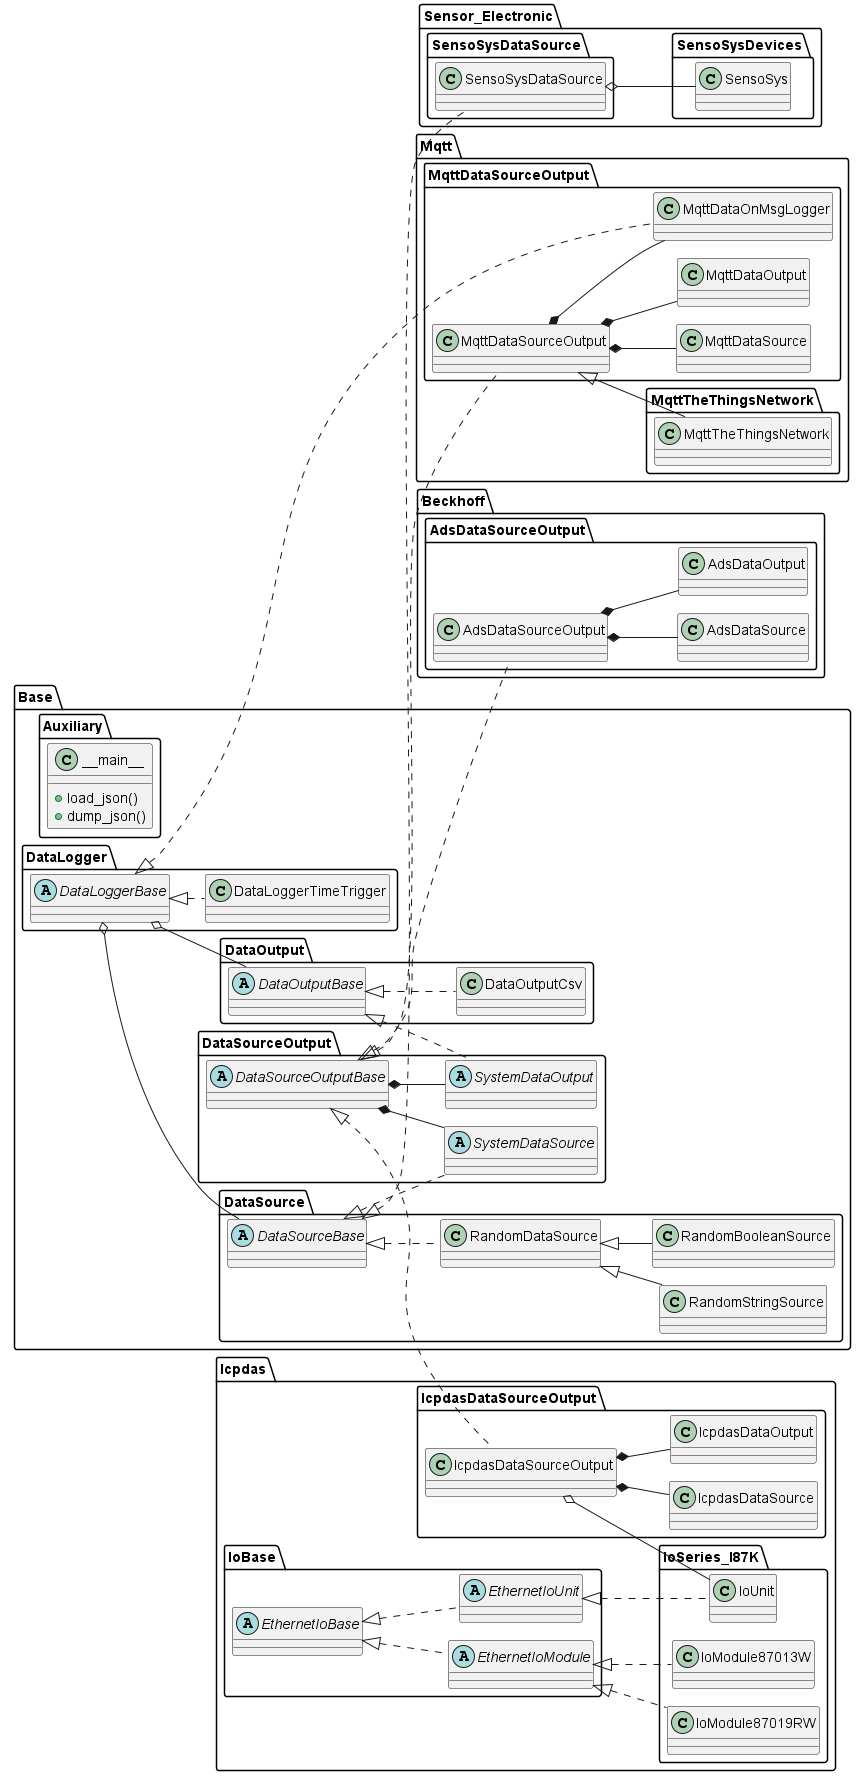

The diagram above was rendered by PlantUML. Its source (embedded in the PNG):
@startuml
!pragma layout smetana
left to right direction

package Base{}
package Base.Auxiliary{
    class __main__{
        + load_json()
        + dump_json()
    }
}
package Base.DataLogger{
    abstract class DataLoggerBase
    class DataLoggerTimeTrigger implements DataLoggerBase

    DataLoggerBase o-- Base.DataSource.DataSourceBase
    DataLoggerBase o-- Base.DataOutput.DataOutputBase
}
package Base.DataOutput{
    abstract class DataOutputBase
    class DataOutputCsv implements DataOutputBase
}
package Base.DataSource{
    abstract class DataSourceBase
    class RandomDataSource implements DataSourceBase
    class RandomStringSource extends RandomDataSource
    class RandomBooleanSource extends RandomDataSource
}
package Base.DataSourceOutput{
    abstract class DataSourceOutputBase
    abstract class SystemDataSource implements Base.DataSource.DataSourceBase
    abstract class SystemDataOutput implements Base.DataOutput.DataOutputBase

    DataSourceOutputBase *-- SystemDataSource
    DataSourceOutputBase *-- SystemDataOutput
}

package Beckhoff{}
package Beckhoff.AdsDataSourceOutput{
    class AdsDataSourceOutput implements Base.DataSourceOutput.DataSourceOutputBase
    class AdsDataSource implements Base.DataSourceOutput.DataSourceOutputBase.SystemDataSource
    class AdsDataOutput implements Base.DataSourceOutput.DataSourceOutputBase.SystemDataOutput

    AdsDataSourceOutput *-- AdsDataSource
    AdsDataSourceOutput *-- AdsDataOutput
}

package Icpdas{}
package Icpdas.IcpdasDataSourceOutput{
    class IcpdasDataSourceOutput implements Base.DataSourceOutput.DataSourceOutputBase
    class IcpdasDataSource implements Base.DataSourceOutput.DataSourceOutputBase.SystemDataSource
    class IcpdasDataOutput implements Base.DataSourceOutput.DataSourceOutputBase.SystemDataOutput

    IcpdasDataSourceOutput *-- IcpdasDataSource
    IcpdasDataSourceOutput *-- IcpdasDataOutput
    IcpdasDataSourceOutput o-- Icpdas.IoSeries_I87K.IoUnit
}
package Icpdas.IoBase{
    abstract class EthernetIoBase
    abstract class EthernetIoUnit implements EthernetIoBase
    abstract class EthernetIoModule implements EthernetIoBase
}
package Icpdas.IoSeries_I87K{
    class IoUnit implements Icpdas.IoBase.EthernetIoUnit
    class IoModule87013W implements Icpdas.IoBase.EthernetIoModule
    class IoModule87019RW implements Icpdas.IoBase.EthernetIoModule
}

package Mqtt{}
package Mqtt.MqttDataSourceOutput{
    class MqttDataSourceOutput implements Base.DataSourceOutput.DataSourceOutputBase
    class MqttDataSource implements Base.DataSourceOutput.DataSourceOutputBase.SystemDataSource
    class MqttDataOutput implements Base.DataSourceOutput.DataSourceOutputBase.SystemDataOutput
    class MqttDataOnMsgLogger implements Base.DataLogger.DataLoggerBase

    MqttDataSourceOutput *-- MqttDataSource
    MqttDataSourceOutput *-- MqttDataOutput
    MqttDataSourceOutput *-- MqttDataOnMsgLogger
}
package Mqtt.MqttTheThingsNetwork{
    class MqttTheThingsNetwork extends Mqtt.MqttDataSourceOutput.MqttDataSourceOutput
}

package Sensor_Electronic{}
package Sensor_Electronic.SensoSysDataSource{
    class SensoSysDataSource implements Base.DataSource.DataSourceBase

    SensoSysDataSource o-- Sensor_Electronic.SensoSysDevices.SensoSys
}
package Sensor_Electronic.SensoSysDevices{
    class SensoSys
}
@enduml